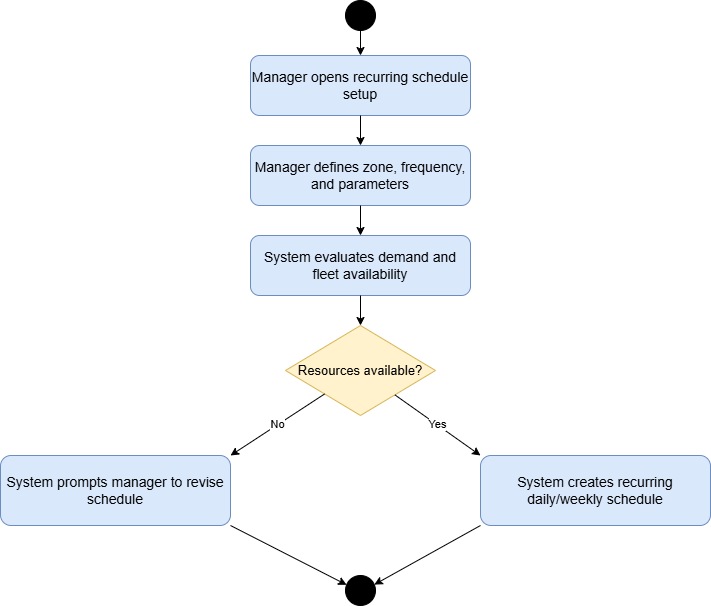

The diagram above was exported from draw.io. Its source (the exported page's mxGraphModel, read from the mxfile embedded in the PNG):
<mxGraphModel dx="1022" dy="564" grid="1" gridSize="10" guides="1" tooltips="1" connect="1" arrows="1" fold="1" page="1" pageScale="1" pageWidth="827" pageHeight="1169" math="0" shadow="0">
  <root>
    <mxCell id="0" />
    <mxCell id="1" parent="0" />
    <mxCell id="_plDNQa56UFluK6lqgcC-1" parent="1" style="ellipse;html=1;aspect=fixed;fillColor=#000000;strokeColor=#000000;" value="" vertex="1">
      <mxGeometry height="30" width="30" x="395" y="40" as="geometry" />
    </mxCell>
    <mxCell id="_plDNQa56UFluK6lqgcC-2" parent="1" style="rounded=1;whiteSpace=wrap;html=1;fillColor=#dae8fc;strokeColor=#6c8ebf;fontSize=14;" value="Manager opens recurring schedule setup" vertex="1">
      <mxGeometry height="60" width="220" x="300" y="95" as="geometry" />
    </mxCell>
    <mxCell id="_plDNQa56UFluK6lqgcC-3" edge="1" parent="1" source="_plDNQa56UFluK6lqgcC-1" style="endArrow=classic;html=1;rounded=0;strokeColor=#000000;" target="_plDNQa56UFluK6lqgcC-2" value="">
      <mxGeometry relative="1" as="geometry" />
    </mxCell>
    <mxCell id="_plDNQa56UFluK6lqgcC-4" parent="1" style="rounded=1;whiteSpace=wrap;html=1;fillColor=#dae8fc;strokeColor=#6c8ebf;fontSize=14;" value="Manager defines zone, frequency, and parameters" vertex="1">
      <mxGeometry height="60" width="220" x="300" y="185" as="geometry" />
    </mxCell>
    <mxCell id="_plDNQa56UFluK6lqgcC-5" edge="1" parent="1" source="_plDNQa56UFluK6lqgcC-2" style="endArrow=classic;html=1;rounded=0;strokeColor=#000000;" target="_plDNQa56UFluK6lqgcC-4" value="">
      <mxGeometry relative="1" as="geometry" />
    </mxCell>
    <mxCell id="_plDNQa56UFluK6lqgcC-6" parent="1" style="rounded=1;whiteSpace=wrap;html=1;fillColor=#dae8fc;strokeColor=#6c8ebf;fontSize=14;" value="System evaluates demand and fleet availability" vertex="1">
      <mxGeometry height="60" width="220" x="300" y="275" as="geometry" />
    </mxCell>
    <mxCell id="_plDNQa56UFluK6lqgcC-7" edge="1" parent="1" source="_plDNQa56UFluK6lqgcC-4" style="endArrow=classic;html=1;rounded=0;strokeColor=#000000;" target="_plDNQa56UFluK6lqgcC-6" value="">
      <mxGeometry relative="1" as="geometry" />
    </mxCell>
    <mxCell id="_plDNQa56UFluK6lqgcC-8" parent="1" style="rhombus;whiteSpace=wrap;html=1;fillColor=#fff2cc;strokeColor=#d6b656;fontSize=13;" value="Resources available?" vertex="1">
      <mxGeometry height="90" width="150" x="335" y="365" as="geometry" />
    </mxCell>
    <mxCell id="_plDNQa56UFluK6lqgcC-9" edge="1" parent="1" source="_plDNQa56UFluK6lqgcC-6" style="endArrow=classic;html=1;rounded=0;strokeColor=#000000;" target="_plDNQa56UFluK6lqgcC-8" value="">
      <mxGeometry relative="1" as="geometry" />
    </mxCell>
    <mxCell id="_plDNQa56UFluK6lqgcC-10" parent="1" style="rounded=1;whiteSpace=wrap;html=1;fillColor=#dae8fc;strokeColor=#6c8ebf;fontSize=14;" value="System prompts manager to revise schedule" vertex="1">
      <mxGeometry height="70" width="230" x="50" y="495" as="geometry" />
    </mxCell>
    <mxCell id="_plDNQa56UFluK6lqgcC-11" parent="1" style="rounded=1;whiteSpace=wrap;html=1;fillColor=#dae8fc;strokeColor=#6c8ebf;fontSize=14;" value="System creates recurring daily/weekly schedule" vertex="1">
      <mxGeometry height="70" width="230" x="530" y="495" as="geometry" />
    </mxCell>
    <mxCell id="_plDNQa56UFluK6lqgcC-12" edge="1" parent="1" source="_plDNQa56UFluK6lqgcC-8" style="endArrow=classic;html=1;rounded=0;strokeColor=#000000;orthogonal=1;" target="_plDNQa56UFluK6lqgcC-10" value="No">
      <mxGeometry relative="1" as="geometry" />
    </mxCell>
    <mxCell id="_plDNQa56UFluK6lqgcC-13" edge="1" parent="1" source="_plDNQa56UFluK6lqgcC-8" style="endArrow=classic;html=1;rounded=0;strokeColor=#000000;orthogonal=1;" target="_plDNQa56UFluK6lqgcC-11" value="Yes">
      <mxGeometry relative="1" as="geometry" />
    </mxCell>
    <mxCell id="_plDNQa56UFluK6lqgcC-14" parent="1" style="ellipse;html=1;aspect=fixed;fillColor=#000000;strokeColor=#000000;" value="" vertex="1">
      <mxGeometry height="30" width="30" x="395" y="615" as="geometry" />
    </mxCell>
    <mxCell id="_plDNQa56UFluK6lqgcC-15" edge="1" parent="1" source="_plDNQa56UFluK6lqgcC-10" style="endArrow=classic;html=1;rounded=0;strokeColor=#000000;orthogonal=1;" target="_plDNQa56UFluK6lqgcC-14" value="">
      <mxGeometry relative="1" as="geometry" />
    </mxCell>
    <mxCell id="_plDNQa56UFluK6lqgcC-16" edge="1" parent="1" source="_plDNQa56UFluK6lqgcC-11" style="endArrow=classic;html=1;rounded=0;strokeColor=#000000;orthogonal=1;" target="_plDNQa56UFluK6lqgcC-14" value="">
      <mxGeometry relative="1" as="geometry" />
    </mxCell>
  </root>
</mxGraphModel>